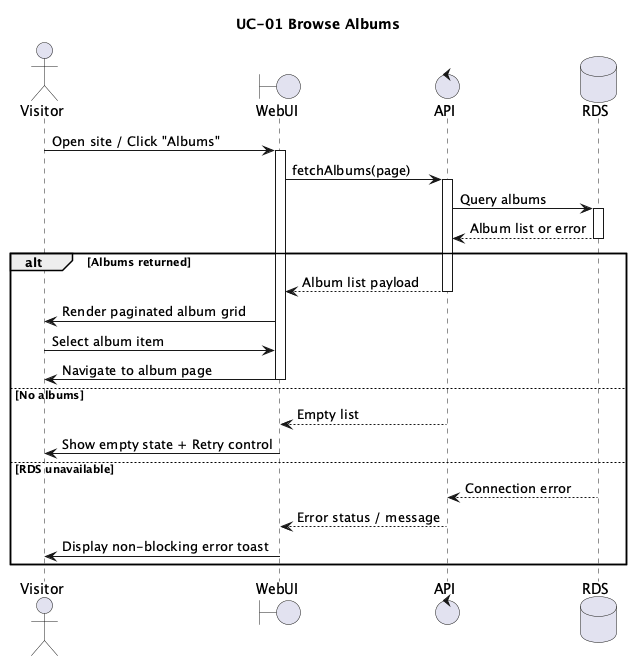

The diagram above was rendered by PlantUML. Its source (embedded in the PNG):
@startuml
title UC-01 Browse Albums

actor Visitor
boundary WebUI
control API
database RDS

Visitor -> WebUI: Open site / Click "Albums"
activate WebUI
WebUI -> API: fetchAlbums(page)
activate API
API -> RDS: Query albums
activate RDS
RDS --> API: Album list or error
deactivate RDS

alt Albums returned
  API --> WebUI: Album list payload
  deactivate API
  WebUI -> Visitor: Render paginated album grid
  Visitor -> WebUI: Select album item
  WebUI -> Visitor: Navigate to album page
  deactivate WebUI
else No albums
  API --> WebUI: Empty list
  deactivate API
  WebUI -> Visitor: Show empty state + Retry control
  deactivate WebUI
else RDS unavailable
  API <-- RDS: Connection error
  API --> WebUI: Error status / message
  deactivate API
  WebUI -> Visitor: Display non-blocking error toast
  deactivate WebUI
end
@enduml